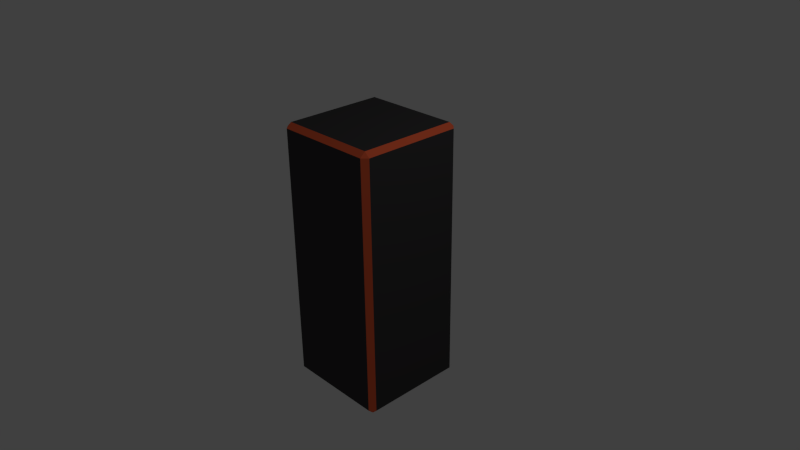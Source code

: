 # Source: tower_block1.blend  (saved by Blender 2.74.0; exported with 4.5.12 LTS)
import bpy
from mathutils import Matrix  # noqa: F401  (used for matrix-valued properties, if any)

bpy.ops.wm.read_factory_settings(use_empty=True)
scene = bpy.context.scene
scene.name = 'Scene'

# ---- collections
col_collection_1 = bpy.data.collections.new('Collection 1'); scene.collection.children.link(col_collection_1)

# ---- materials (node trees are filled in below, after node groups)
mat_material_001 = bpy.data.materials.new('Material.001')
mat_material_001.alpha_threshold = 0.0
mat_material_001.use_transparent_shadow = False
mat_material_001.diffuse_color = (1.0, 0.1545, 0.06166, 1.0)
mat_material_001.roughness = 0.5
mat_material_002 = bpy.data.materials.new('Material.002')
mat_material_002.alpha_threshold = 0.0
mat_material_002.use_transparent_shadow = False
mat_material_002.diffuse_color = (0.0578, 0.05566, 0.05726, 1.0)
mat_material_002.roughness = 0.5

# ---- material node trees

# ---- world
world_world = bpy.data.worlds.new('World'); scene.world = world_world
world_world.color = (0.05088, 0.05088, 0.05088)
world_world.use_sun_shadow = False
world_world.sun_shadow_jitter_overblur = 0.0
world_world.cycles.sampling_method = 'MANUAL'
world_world.cycles.sample_map_resolution = 256

# ---- cameras
cam_camera = bpy.data.cameras.new('Camera')
cam_camera.clip_end = 100.0
cam_camera.lens = 35.0
cam_camera.sensor_width = 32.0
cam_camera.sensor_height = 18.0
cam_camera.ortho_scale = 7.314
cam_camera.dof.focus_distance = 0.0
cam_camera.dof.aperture_fstop = 128.0

# ---- lights
light_lamp = bpy.data.lights.new('Lamp', 'POINT')
light_lamp.transmission_factor = 0.0
light_lamp.cutoff_distance = 30.0
light_lamp.energy = 100.0
light_lamp.shadow_buffer_clip_start = 1.001
light_lamp.shadow_soft_size = 0.1
light_lamp.shadow_maximum_resolution = 0.006
light_lamp.use_absolute_resolution = True
light_lamp.cycles.use_multiple_importance_sampling = False

# ---- meshes
me_plane_003 = bpy.data.meshes.new('Plane.003')
me_plane_003.from_pydata([(-0.6707, 0.6707, 5.031), (-0.6707, 0.7406, 4.849), (-0.7406, 0.6707, 4.849), (-0.6707, 0.7406, -4.843), (-0.6707, 0.6707, -5.032), (-0.7406, 0.6707, -4.843), (-0.6707, -0.7406, 4.849), (-0.6707, -0.6707, 5.031), (-0.7406, -0.6707, 4.849), (-0.7406, -0.6707, -4.843), (-0.6707, -0.6707, -5.032), (-0.6707, -0.7406, -4.843), (0.7406, -0.6707, -4.843), (0.6707, -0.7406, -4.843), (0.6707, -0.6707, -5.032), (0.7406, -0.6707, 4.849), (0.6707, -0.6707, 5.031), (0.6707, -0.7406, 4.849), (0.6707, 0.7406, -4.843), (0.7406, 0.6707, -4.843), (0.6707, 0.6707, -5.032), (0.6707, 0.7406, 4.849), (0.6707, 0.6707, 5.031), (0.7406, 0.6707, 4.849)], [], [(16, 22, 0, 7), (10, 4, 20, 14), (23, 15, 12, 19), (17, 6, 11, 13), (1, 21, 18, 3), (0, 1, 2), (3, 4, 5), (6, 7, 8), (9, 10, 11), (12, 13, 14), (15, 16, 17), (18, 19, 20), (21, 22, 23), (4, 10, 9, 5), (1, 3, 5, 2), (7, 0, 2, 8), (11, 6, 8, 9), (0, 22, 21, 1), (23, 19, 18, 21), (20, 4, 3, 18), (22, 16, 15, 23), (17, 13, 12, 15), (14, 20, 19, 12), (16, 7, 6, 17), (10, 14, 13, 11), (8, 2, 5, 9)])
me_plane_003.polygons.foreach_set('material_index', [1, 1, 1, 1, 1, 0, 0, 0, 0, 0, 0, 0, 0, 0, 0, 0, 0, 0, 0, 0, 0, 0, 0, 0, 0, 1])
_uv = me_plane_003.uv_layers.new(name='UVMap')
_uv.uv.foreach_set('vector', [0.8428, 0.4125, 0.8428, 0.6411, 0.6141, 0.6411, 0.6142, 0.4124, 0.6141, 0.6391, 0.6142, 0.4105, 0.8428, 0.4105, 0.8428, 0.6392, 0.5537, 0.9843, 0.01643, 0.9843, 0.01643, 0.02013, 0.5537, 0.02013, 0.5547, 0.9843, 0.01605, 0.9843, 0.01605, 0.02013, 0.5547, 0.02013, 0.5548, 0.9843, 0.01619, 0.9843, 0.01619, 0.02013, 0.5548, 0.02013, 0.9262, 0.6138, 0.9262, 0.6138, 0.9262, 0.6203, 0.9336, 0.6313, 0.9336, 0.6313, 0.9336, 0.6378, 0.9262, 0.5059, 0.9262, 0.5124, 0.9262, 0.5124, 0.9336, 0.6885, 0.9336, 0.6821, 0.9336, 0.6885, 0.9336, 0.6313, 0.9336, 0.6378, 0.9336, 0.6313, 0.9262, 0.4552, 0.9262, 0.4616, 0.9262, 0.4552, 0.9336, 0.5299, 0.9336, 0.5234, 0.9336, 0.5299, 0.9262, 0.5124, 0.9262, 0.5124, 0.9262, 0.5059, 0.9336, 0.6313, 0.9336, 0.6821, 0.9336, 0.6885, 0.9336, 0.6378, 0.9225, 0.7104, 0.9225, 0.1434, 0.9324, 0.1434, 0.9324, 0.7104, 0.9262, 0.6645, 0.9262, 0.6138, 0.9262, 0.6203, 0.9262, 0.671, 0.9388, 0.1453, 0.9388, 0.7123, 0.9289, 0.7124, 0.9289, 0.1454, 0.9262, 0.6138, 0.9262, 0.5124, 0.9262, 0.5124, 0.9262, 0.6138, 0.9256, 0.7134, 0.9256, 0.1464, 0.9354, 0.1463, 0.9354, 0.7134, 0.9336, 0.5299, 0.9336, 0.6313, 0.9336, 0.6313, 0.9336, 0.5299, 0.9262, 0.5124, 0.9262, 0.4616, 0.9262, 0.4552, 0.9262, 0.5059, 0.9235, 0.7115, 0.9235, 0.1444, 0.9334, 0.1444, 0.9334, 0.7114, 0.9336, 0.4791, 0.9336, 0.5299, 0.9336, 0.5234, 0.9336, 0.4727, 0.9262, 0.4616, 0.9262, 0.5124, 0.9262, 0.5059, 0.9262, 0.4552, 0.9336, 0.6821, 0.9336, 0.6313, 0.9336, 0.6378, 0.9336, 0.6885, 0.5545, 0.9843, 0.01723, 0.9843, 0.01723, 0.02013, 0.5545, 0.02013])
me_plane_003.materials.append(mat_material_001)
me_plane_003.materials.append(mat_material_002)
me_plane_003.use_remesh_preserve_volume = False
me_plane_003.use_remesh_preserve_attributes = False
me_plane_003.use_mirror_vertex_groups = False
me_plane_003.update()

# ---- objects
ob_lamp = bpy.data.objects.new('Lamp', light_lamp)
ob_camera = bpy.data.objects.new('Camera', cam_camera)
ob_plane_001 = bpy.data.objects.new('Plane.001', me_plane_003)

# ---- transforms, parenting, visibility, modifiers, constraints
ob_lamp.location = (4.076, 1.005, 5.904)
ob_lamp.rotation_euler = (0.6503, 0.05522, 1.866)
ob_lamp.lock_rotations_4d = False
ob_lamp.empty_display_type = 'ARROWS'
ob_lamp.color = (0.0, 0.0, 0.0, 0.0)
ob_lamp.lineart.crease_threshold = 0.0
ob_camera.location = (7.481, -6.508, 5.344)
ob_camera.rotation_euler = (1.109, 0.01082, 0.8149)
ob_camera.lock_rotations_4d = False
ob_camera.empty_display_type = 'ARROWS'
ob_camera.color = (0.0, 0.0, 0.0, 0.0)
ob_camera.display_type = 'WIRE'
ob_camera.lineart.crease_threshold = 0.0
ob_plane_001.location = (0.0, 0.0, 0.0)
ob_plane_001.scale = (1.0, 1.0, 0.3563)
ob_plane_001.lineart.crease_threshold = 0.0
_vg = ob_plane_001.vertex_groups.new(name='Group')

# ---- collection membership
col_collection_1.objects.link(ob_lamp)
col_collection_1.objects.link(ob_camera)
col_collection_1.objects.link(ob_plane_001)

# ---- scene / render settings (as saved in the file)
scene.camera = ob_camera
scene.frame_start = 1; scene.frame_end = 250; scene.frame_set(0)
scene.render.engine = 'BLENDER_EEVEE_NEXT'
scene.render.resolution_percentage = 50
scene.render.dither_intensity = 0.0
scene.cycles.use_denoising = False
scene.cycles.samples = 10
scene.cycles.sampling_pattern = 'TABULATED_SOBOL'
scene.cycles.light_sampling_threshold = 0.0
scene.cycles.use_adaptive_sampling = False
scene.cycles.use_light_tree = False
scene.cycles.blur_glossy = 0.0
scene.cycles.pixel_filter_type = 'GAUSSIAN'
scene.cycles.sample_clamp_indirect = 0.0
scene.view_settings.view_transform = 'Standard'
bpy.context.view_layer.update()
